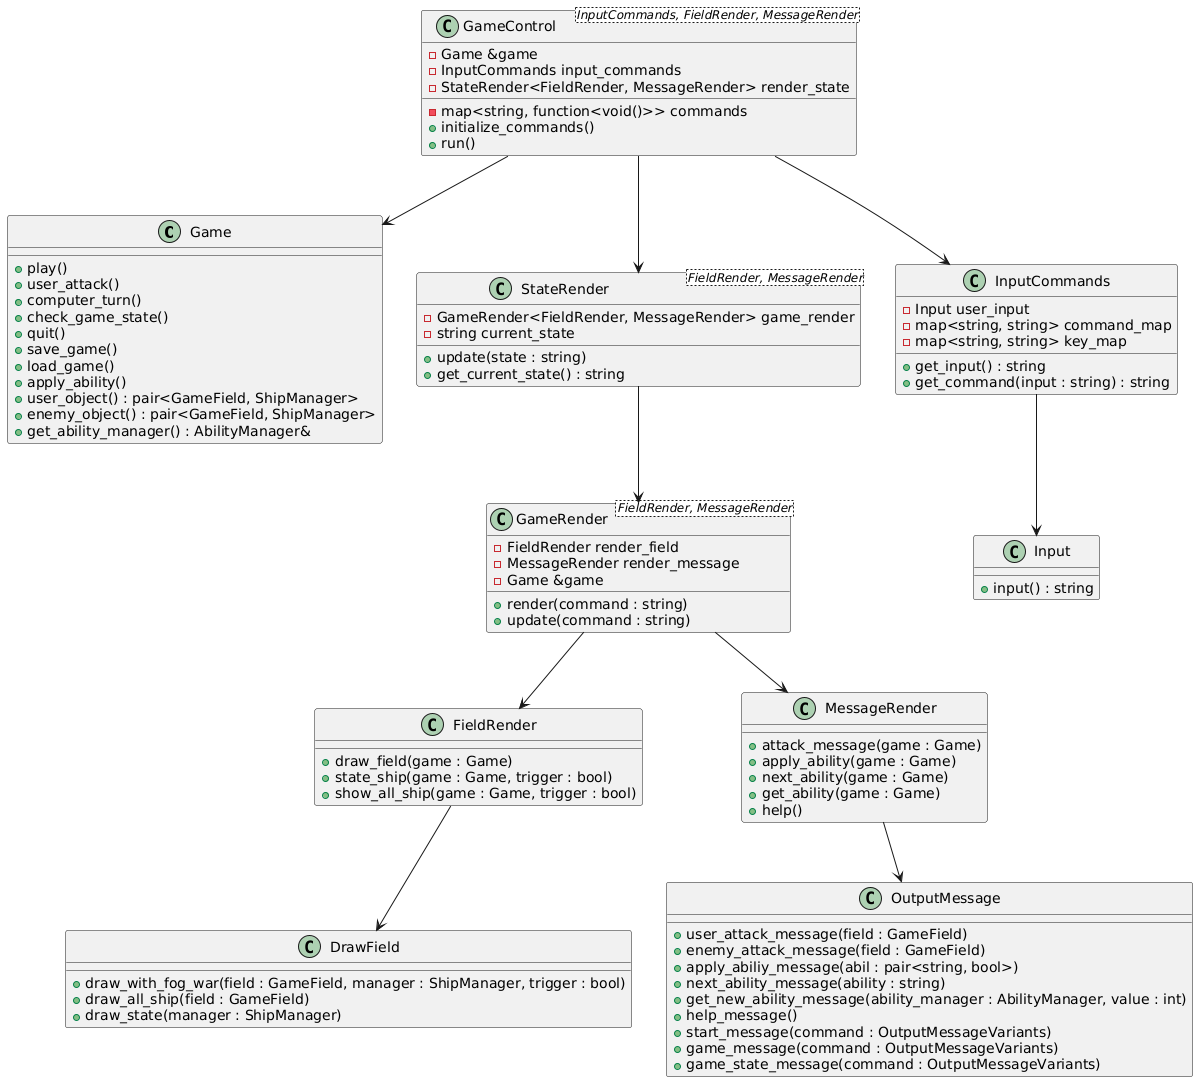

The diagram above was rendered by PlantUML. Its source (embedded in the PNG):
@startuml
' Base classes
class Game {
    +play()
    +user_attack()
    +computer_turn()
    +check_game_state()
    +quit()
    +save_game()
    +load_game()
    +apply_ability()
    +user_object() : pair<GameField, ShipManager>
    +enemy_object() : pair<GameField, ShipManager>
    +get_ability_manager() : AbilityManager&
}

class DrawField {
    +draw_with_fog_war(field : GameField, manager : ShipManager, trigger : bool)
    +draw_all_ship(field : GameField)
    +draw_state(manager : ShipManager)
}

class FieldRender {
    +draw_field(game : Game)
    +state_ship(game : Game, trigger : bool)
    +show_all_ship(game : Game, trigger : bool)
}

class MessageRender {
    +attack_message(game : Game)
    +apply_ability(game : Game)
    +next_ability(game : Game)
    +get_ability(game : Game)
    +help()
}

class OutputMessage {
    +user_attack_message(field : GameField)
    +enemy_attack_message(field : GameField)
    +apply_abiliy_message(abil : pair<string, bool>)
    +next_ability_message(ability : string)
    +get_new_ability_message(ability_manager : AbilityManager, value : int)
    +help_message()
    +start_message(command : OutputMessageVariants)
    +game_message(command : OutputMessageVariants)
    +game_state_message(command : OutputMessageVariants)
}

class GameRender<FieldRender, MessageRender> {
    -FieldRender render_field
    -MessageRender render_message
    -Game &game
    +render(command : string)
    +update(command : string)
}

class StateRender<FieldRender, MessageRender> {
    -GameRender<FieldRender, MessageRender> game_render
    -string current_state
    +update(state : string)
    +get_current_state() : string
}

class GameControl<InputCommands, FieldRender, MessageRender> {
    -Game &game
    -InputCommands input_commands
    -StateRender<FieldRender, MessageRender> render_state
    -map<string, function<void()>> commands
    +initialize_commands()
    +run()
}

class Input {
    +input() : string
}

class InputCommands {
    -Input user_input
    -map<string, string> command_map
    -map<string, string> key_map
    +get_input() : string
    +get_command(input : string) : string
}

' Relationships
GameControl --> Game
GameControl --> InputCommands
GameControl --> StateRender
StateRender --> GameRender
GameRender --> FieldRender
GameRender --> MessageRender
InputCommands --> Input
FieldRender --> DrawField
MessageRender --> OutputMessage
@enduml